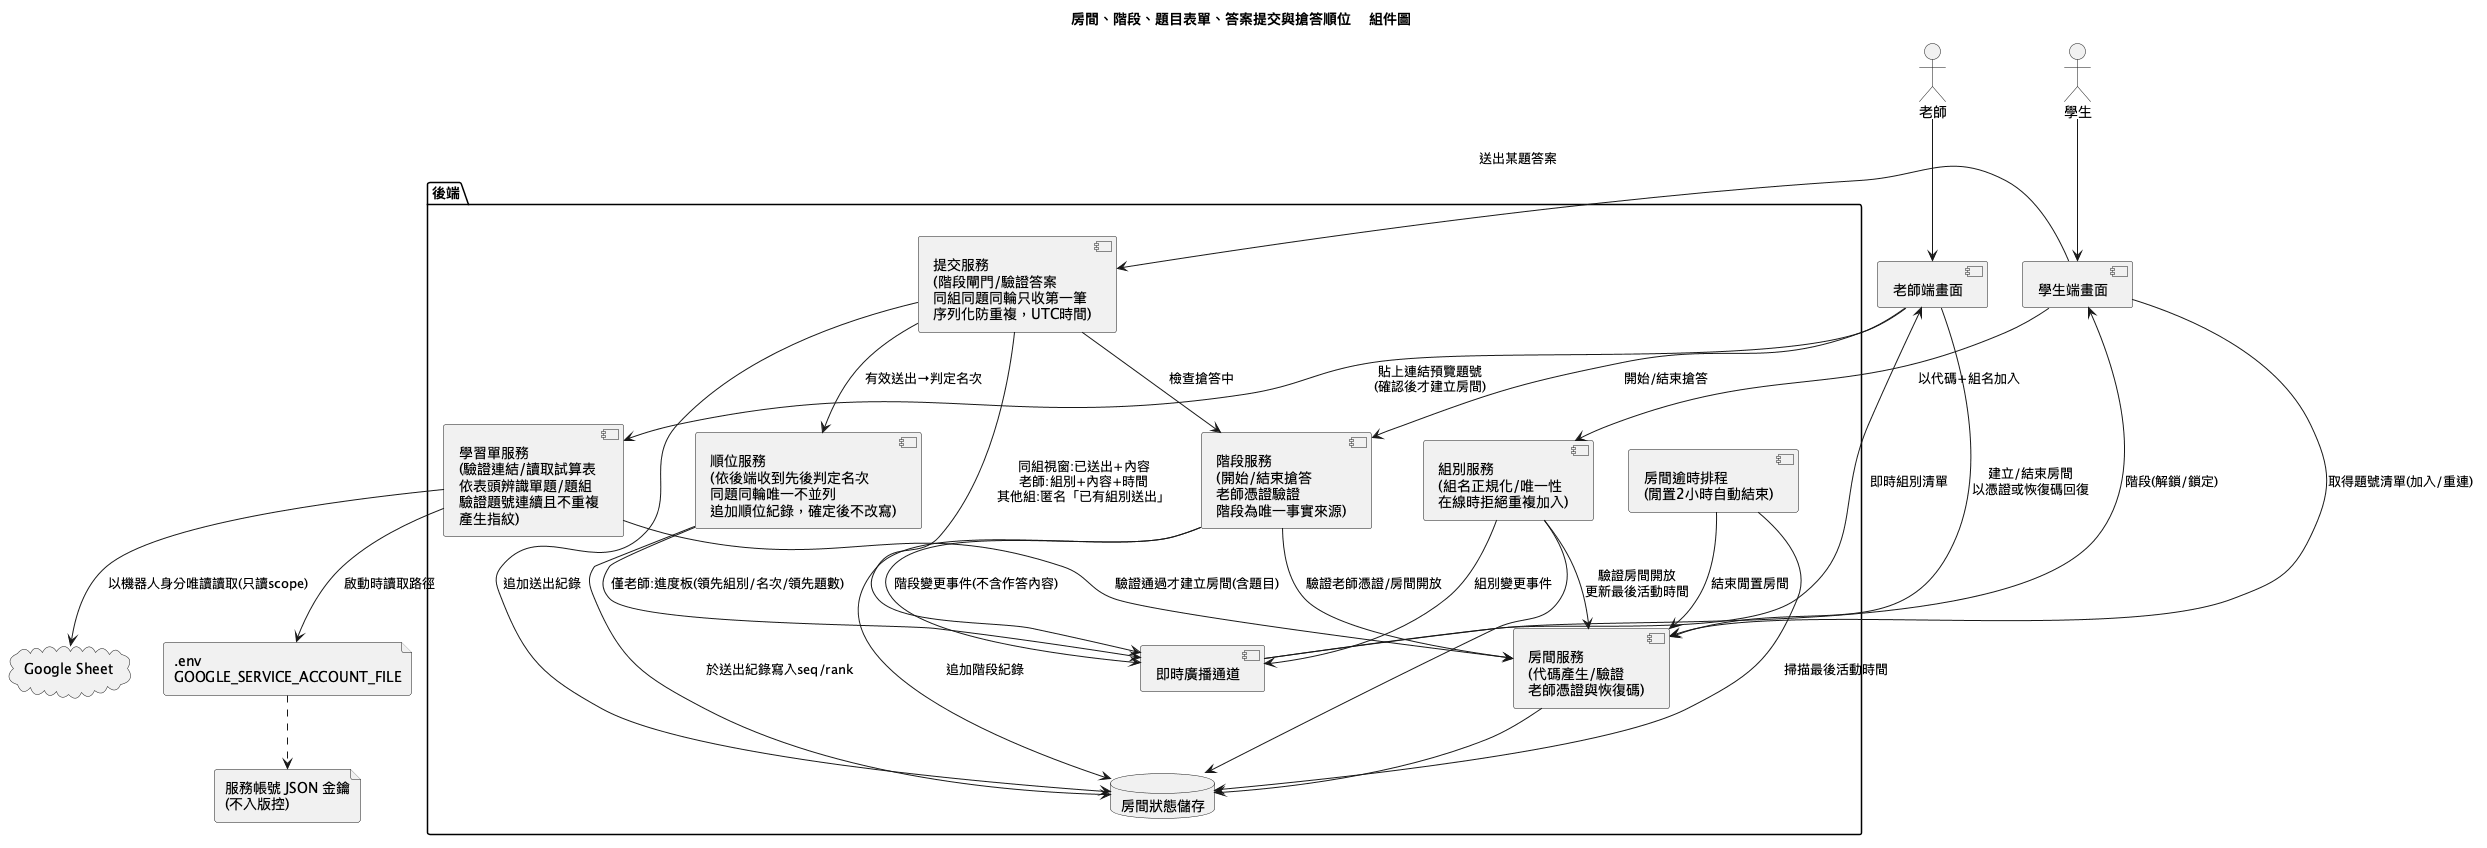

The diagram above was rendered by PlantUML. Its source (embedded in the PNG):
@startuml component
title 房間、階段、題目表單、答案提交與搶答順位 - 組件圖
actor 老師
actor 學生
component "老師端畫面" as TUI
component "學生端畫面" as SUI
package "後端" {
  component "房間服務\n(代碼產生/驗證\n老師憑證與恢復碼)" as RoomSvc
  component "組別服務\n(組名正規化/唯一性\n在線時拒絕重複加入)" as GroupSvc
  component "學習單服務\n(驗證連結/讀取試算表\n依表頭辨識單題/題組\n驗證題號連續且不重複\n產生指紋)" as SheetSvc
  component "提交服務\n(階段閘門/驗證答案\n同組同題同輪只收第一筆\n序列化防重複，UTC時間)" as SubmitSvc
  component "順位服務\n(依後端收到先後判定名次\n同題同輪唯一不並列\n追加順位紀錄，確定後不改寫)" as RankSvc
  component "階段服務\n(開始/結束搶答\n老師憑證驗證\n階段為唯一事實來源)" as PhaseSvc
  component "房間逾時排程\n(閒置2小時自動結束)" as Expiry
  component "即時廣播通道" as Realtime
  database "房間狀態儲存" as Store
}
file ".env\nGOOGLE_SERVICE_ACCOUNT_FILE" as Env
file "服務帳號 JSON 金鑰\n(不入版控)" as Key
cloud "Google Sheet" as Sheets
老師 --> TUI
學生 --> SUI
TUI --> SheetSvc : 貼上連結預覽題號\n(確認後才建立房間)
SheetSvc --> RoomSvc : 驗證通過才建立房間(含題目)
SheetSvc --> Env : 啟動時讀取路徑
Env ..> Key
SheetSvc --> Sheets : 以機器人身分唯讀讀取(只讀scope)
SUI --> RoomSvc : 取得題號清單(加入/重連)
SUI --> SubmitSvc : 送出某題答案
SubmitSvc --> PhaseSvc : 檢查搶答中
SubmitSvc --> Store : 追加送出紀錄
SubmitSvc --> RankSvc : 有效送出→判定名次
RankSvc --> Store : 於送出紀錄寫入seq/rank
RankSvc --> Realtime : 僅老師:進度板(領先組別/名次/領先題數)
SubmitSvc --> Realtime : 同組視窗:已送出+內容\n老師:組別+內容+時間\n其他組:匿名「已有組別送出」
TUI --> PhaseSvc : 開始/結束搶答
PhaseSvc --> RoomSvc : 驗證老師憑證/房間開放
PhaseSvc --> Store : 追加階段紀錄
PhaseSvc --> Realtime : 階段變更事件(不含作答內容)
Realtime --> SUI : 階段(解鎖/鎖定)
TUI --> RoomSvc : 建立/結束房間\n以憑證或恢復碼回復
SUI --> GroupSvc : 以代碼+組名加入
GroupSvc --> RoomSvc : 驗證房間開放\n更新最後活動時間
RoomSvc --> Store
GroupSvc --> Store
Expiry --> RoomSvc : 結束閒置房間
Expiry --> Store : 掃描最後活動時間
GroupSvc --> Realtime : 組別變更事件
Realtime --> TUI : 即時組別清單
@enduml